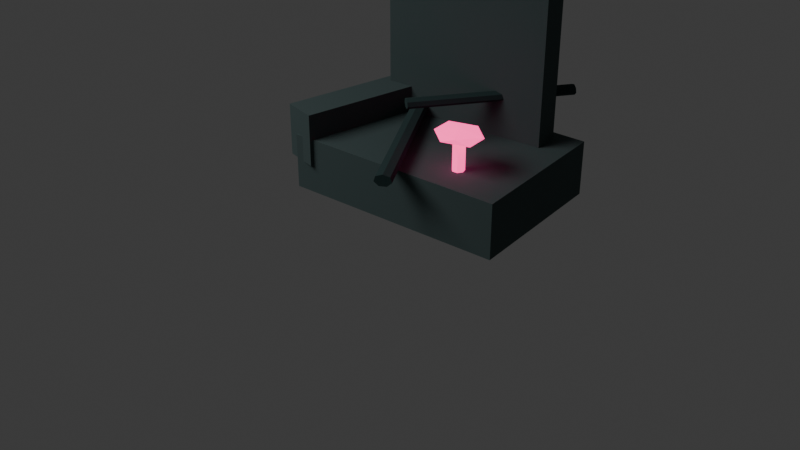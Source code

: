 # Source: df_v2_ruined_shrine_a.blend  (saved by Blender 5.1.30; exported with 4.5.12 LTS)
import bpy
from mathutils import Matrix  # noqa: F401  (used for matrix-valued properties, if any)

bpy.ops.wm.read_factory_settings(use_empty=True)
scene = bpy.context.scene
scene.name = 'Scene'

# ---- collections
col_collection = bpy.data.collections.new('Collection'); scene.collection.children.link(col_collection)

# ---- materials (node trees are filled in below, after node groups)
mat_desaturated_teal_stone = bpy.data.materials.new('desaturated_teal_stone')
mat_desaturated_teal_stone.diffuse_color = (0.055, 0.085, 0.085, 1.0)
mat_blue_black_roots = bpy.data.materials.new('blue_black_roots')
mat_blue_black_roots.diffuse_color = (0.015, 0.04, 0.04, 1.0)
mat_hot_pink_mushroom_glow = bpy.data.materials.new('hot_pink_mushroom_glow')
mat_hot_pink_mushroom_glow.diffuse_color = (1.0, 0.055, 0.29, 1.0)

# ---- material node trees
mat_desaturated_teal_stone.use_nodes = True; mat_desaturated_teal_stone.node_tree.nodes.clear()
_N = mat_desaturated_teal_stone.node_tree.nodes; _L = mat_desaturated_teal_stone.node_tree.links
n0 = _N.new('ShaderNodeBsdfPrincipled'); n0.name = 'Principled BSDF'; n0.location = (-200, 100)
n0.inputs[0].default_value = (0.055, 0.085, 0.085, 1.0)
n0.inputs[2].default_value = 0.95
n1 = _N.new('ShaderNodeOutputMaterial'); n1.name = 'Material Output'; n1.location = (200, 100)
_L.new(n0.outputs[0], n1.inputs[0])
n1.is_active_output = True
mat_blue_black_roots.use_nodes = True; mat_blue_black_roots.node_tree.nodes.clear()
_N = mat_blue_black_roots.node_tree.nodes; _L = mat_blue_black_roots.node_tree.links
n0 = _N.new('ShaderNodeBsdfPrincipled'); n0.name = 'Principled BSDF'; n0.location = (-200, 100)
n0.inputs[0].default_value = (0.015, 0.04, 0.04, 1.0)
n0.inputs[2].default_value = 0.95
n1 = _N.new('ShaderNodeOutputMaterial'); n1.name = 'Material Output'; n1.location = (200, 100)
_L.new(n0.outputs[0], n1.inputs[0])
n1.is_active_output = True
mat_hot_pink_mushroom_glow.use_nodes = True; mat_hot_pink_mushroom_glow.node_tree.nodes.clear()
_N = mat_hot_pink_mushroom_glow.node_tree.nodes; _L = mat_hot_pink_mushroom_glow.node_tree.links
n0 = _N.new('ShaderNodeBsdfPrincipled'); n0.name = 'Principled BSDF'; n0.location = (-200, 100)
n0.inputs[0].default_value = (1.0, 0.055, 0.29, 1.0)
n0.inputs[2].default_value = 0.95
n0.inputs[27].default_value = (1.0, 0.055, 0.29, 1.0)
n0.inputs[28].default_value = 2.2
n1 = _N.new('ShaderNodeOutputMaterial'); n1.name = 'Material Output'; n1.location = (200, 100)
_L.new(n0.outputs[0], n1.inputs[0])
n1.is_active_output = True

# ---- world
world_world = bpy.data.worlds.new('World'); scene.world = world_world
world_world.use_nodes = True; world_world.node_tree.nodes.clear()
_N = world_world.node_tree.nodes; _L = world_world.node_tree.links
n0 = _N.new('ShaderNodeOutputWorld'); n0.name = 'World Output'; n0.location = (200, 100)
n1 = _N.new('ShaderNodeBackground'); n1.name = 'Background'; n1.location = (-200, 100)
n1.inputs[0].default_value = (0.05088, 0.05088, 0.05088, 1.0)
_L.new(n1.outputs[0], n0.inputs[0])
n0.is_active_output = True
world_world.color = (0.05088, 0.05088, 0.05088)
world_world.sun_shadow_jitter_overblur = 0.0

# ---- cameras
cam_camera_017 = bpy.data.cameras.new('Camera.017')

# ---- lights
light_area_016 = bpy.data.lights.new('Area.016', 'AREA')
light_area_016.energy = 450.0
light_area_016.size = 5.0
light_area_016.size_y = 1.0

# ---- meshes
me_cube_019 = bpy.data.meshes.new('Cube.019')
me_cube_019.from_pydata([(-0.725, -0.5, -0.18), (-0.725, -0.5, 0.18), (-0.725, 0.5, -0.18), (-0.725, 0.5, 0.18), (0.725, -0.5, -0.18), (0.725, -0.5, 0.18), (0.725, 0.5, -0.18), (0.725, 0.5, 0.18)], [], [(0, 1, 3, 2), (2, 3, 7, 6), (6, 7, 5, 4), (4, 5, 1, 0), (2, 6, 4, 0), (7, 3, 1, 5)])
_uv = me_cube_019.uv_layers.new(name='UVMap')
_uv.uv.foreach_set('vector', [0.375, 0.0, 0.625, 0.0, 0.625, 0.25, 0.375, 0.25, 0.375, 0.25, 0.625, 0.25, 0.625, 0.5, 0.375, 0.5, 0.375, 0.5, 0.625, 0.5, 0.625, 0.75, 0.375, 0.75, 0.375, 0.75, 0.625, 0.75, 0.625, 1.0, 0.375, 1.0, 0.125, 0.5, 0.375, 0.5, 0.375, 0.75, 0.125, 0.75, 0.625, 0.5, 0.875, 0.5, 0.875, 0.75, 0.625, 0.75])
me_cube_019.materials.append(mat_desaturated_teal_stone)
me_cube_019.update()
me_cube_020 = bpy.data.meshes.new('Cube.020')
me_cube_020.from_pydata([(-0.55, -0.09, -0.625), (-0.55, -0.09, 0.625), (-0.55, 0.09, -0.625), (-0.55, 0.09, 0.625), (0.55, -0.09, -0.625), (0.55, -0.09, 0.625), (0.55, 0.09, -0.625), (0.55, 0.09, 0.625)], [], [(0, 1, 3, 2), (2, 3, 7, 6), (6, 7, 5, 4), (4, 5, 1, 0), (2, 6, 4, 0), (7, 3, 1, 5)])
_uv = me_cube_020.uv_layers.new(name='UVMap')
_uv.uv.foreach_set('vector', [0.375, 0.0, 0.625, 0.0, 0.625, 0.25, 0.375, 0.25, 0.375, 0.25, 0.625, 0.25, 0.625, 0.5, 0.375, 0.5, 0.375, 0.5, 0.625, 0.5, 0.625, 0.75, 0.375, 0.75, 0.375, 0.75, 0.625, 0.75, 0.625, 1.0, 0.375, 1.0, 0.125, 0.5, 0.375, 0.5, 0.375, 0.75, 0.125, 0.75, 0.625, 0.5, 0.875, 0.5, 0.875, 0.75, 0.625, 0.75])
me_cube_020.materials.append(mat_desaturated_teal_stone)
me_cube_020.update()
me_cube_021 = bpy.data.meshes.new('Cube.021')
me_cube_021.from_pydata([(-0.11, -0.43, -0.17), (-0.11, -0.43, 0.17), (-0.11, 0.43, -0.17), (-0.11, 0.43, 0.17), (0.11, -0.43, -0.17), (0.11, -0.43, 0.17), (0.11, 0.43, -0.17), (0.11, 0.43, 0.17)], [], [(0, 1, 3, 2), (2, 3, 7, 6), (6, 7, 5, 4), (4, 5, 1, 0), (2, 6, 4, 0), (7, 3, 1, 5)])
_uv = me_cube_021.uv_layers.new(name='UVMap')
_uv.uv.foreach_set('vector', [0.375, 0.0, 0.625, 0.0, 0.625, 0.25, 0.375, 0.25, 0.375, 0.25, 0.625, 0.25, 0.625, 0.5, 0.375, 0.5, 0.375, 0.5, 0.625, 0.5, 0.625, 0.75, 0.375, 0.75, 0.375, 0.75, 0.625, 0.75, 0.625, 1.0, 0.375, 1.0, 0.125, 0.5, 0.375, 0.5, 0.375, 0.75, 0.125, 0.75, 0.625, 0.5, 0.875, 0.5, 0.875, 0.75, 0.625, 0.75])
me_cube_021.materials.append(mat_desaturated_teal_stone)
me_cube_021.update()
me_cylinder_092 = bpy.data.meshes.new('Cylinder.092')
me_cylinder_092.from_pydata([(4.853e-23, 0.0396, -0.625), (-4.853e-23, 0.0396, 0.625), (0.043, 0.02469, -0.625), (0.043, 0.02469, 0.625), (0.05362, -0.008812, -0.625), (0.05362, -0.008812, 0.625), (0.02386, -0.03568, -0.625), (0.02386, -0.03568, 0.625), (-0.02386, -0.03568, -0.625), (-0.02386, -0.03568, 0.625), (-0.05362, -0.008812, -0.625), (-0.05362, -0.008812, 0.625), (-0.043, 0.02469, -0.625), (-0.043, 0.02469, 0.625)], [], [(0, 1, 3, 2), (2, 3, 5, 4), (4, 5, 7, 6), (6, 7, 9, 8), (8, 9, 11, 10), (3, 1, 13, 11, 9, 7, 5), (10, 11, 13, 12), (12, 13, 1, 0), (0, 2, 4, 6, 8, 10, 12)])
_uv = me_cylinder_092.uv_layers.new(name='UVMap')
_uv.uv.foreach_set('vector', [1.0, 0.5, 1.0, 1.0, 0.8571, 1.0, 0.8571, 0.5, 0.8571, 0.5, 0.8571, 1.0, 0.7143, 1.0, 0.7143, 0.5, 0.7143, 0.5, 0.7143, 1.0, 0.5714, 1.0, 0.5714, 0.5, 0.5714, 0.5, 0.5714, 1.0, 0.4286, 1.0, 0.4286, 0.5, 0.4286, 0.5, 0.4286, 1.0, 0.2857, 1.0, 0.2857, 0.5, 0.4376, 0.3996, 0.25, 0.49, 0.06236, 0.3996, 0.01602, 0.1966, 0.1459, 0.03377, 0.3541, 0.03377, 0.484, 0.1966, 0.2857, 0.5, 0.2857, 1.0, 0.1429, 1.0, 0.1429, 0.5, 0.1429, 0.5, 0.1429, 1.0, 2.98e-08, 1.0, 2.98e-08, 0.5, 0.75, 0.49, 0.9376, 0.3996, 0.984, 0.1966, 0.8541, 0.03377, 0.6459, 0.03377, 0.516, 0.1966, 0.5624, 0.3996])
me_cylinder_092.materials.append(mat_blue_black_roots)
me_cylinder_092.update()
me_cylinder_093 = bpy.data.meshes.new('Cylinder.093')
me_cylinder_093.from_pydata([(-4.076e-23, 0.0324, -0.525), (4.076e-23, 0.0324, 0.525), (0.03518, 0.0202, -0.525), (0.03518, 0.0202, 0.525), (0.04387, -0.00721, -0.525), (0.04387, -0.00721, 0.525), (0.01952, -0.02919, -0.525), (0.01952, -0.02919, 0.525), (-0.01952, -0.02919, -0.525), (-0.01952, -0.02919, 0.525), (-0.04387, -0.00721, -0.525), (-0.04387, -0.00721, 0.525), (-0.03518, 0.0202, -0.525), (-0.03518, 0.0202, 0.525)], [], [(0, 1, 3, 2), (2, 3, 5, 4), (4, 5, 7, 6), (6, 7, 9, 8), (8, 9, 11, 10), (3, 1, 13, 11, 9, 7, 5), (10, 11, 13, 12), (12, 13, 1, 0), (0, 2, 4, 6, 8, 10, 12)])
_uv = me_cylinder_093.uv_layers.new(name='UVMap')
_uv.uv.foreach_set('vector', [1.0, 0.5, 1.0, 1.0, 0.8571, 1.0, 0.8571, 0.5, 0.8571, 0.5, 0.8571, 1.0, 0.7143, 1.0, 0.7143, 0.5, 0.7143, 0.5, 0.7143, 1.0, 0.5714, 1.0, 0.5714, 0.5, 0.5714, 0.5, 0.5714, 1.0, 0.4286, 1.0, 0.4286, 0.5, 0.4286, 0.5, 0.4286, 1.0, 0.2857, 1.0, 0.2857, 0.5, 0.4376, 0.3996, 0.25, 0.49, 0.06236, 0.3996, 0.01602, 0.1966, 0.1459, 0.03377, 0.3541, 0.03377, 0.484, 0.1966, 0.2857, 0.5, 0.2857, 1.0, 0.1429, 1.0, 0.1429, 0.5, 0.1429, 0.5, 0.1429, 1.0, 2.98e-08, 1.0, 2.98e-08, 0.5, 0.75, 0.49, 0.9376, 0.3996, 0.984, 0.1966, 0.8541, 0.03377, 0.6459, 0.03377, 0.516, 0.1966, 0.5624, 0.3996])
me_cylinder_093.materials.append(mat_blue_black_roots)
me_cylinder_093.update()
me_cylinder_094 = bpy.data.meshes.new('Cylinder.094')
me_cylinder_094.from_pydata([(0.0, 0.04, -0.1375), (0.0, 0.04, 0.1375), (0.03127, 0.02494, -0.1375), (0.03127, 0.02494, 0.1375), (0.039, -0.008901, -0.1375), (0.039, -0.008901, 0.1375), (0.01736, -0.03604, -0.1375), (0.01736, -0.03604, 0.1375), (-0.01736, -0.03604, -0.1375), (-0.01736, -0.03604, 0.1375), (-0.039, -0.008901, -0.1375), (-0.039, -0.008901, 0.1375), (-0.03127, 0.02494, -0.1375), (-0.03127, 0.02494, 0.1375)], [], [(0, 1, 3, 2), (2, 3, 5, 4), (4, 5, 7, 6), (6, 7, 9, 8), (8, 9, 11, 10), (3, 1, 13, 11, 9, 7, 5), (10, 11, 13, 12), (12, 13, 1, 0), (0, 2, 4, 6, 8, 10, 12)])
_uv = me_cylinder_094.uv_layers.new(name='UVMap')
_uv.uv.foreach_set('vector', [1.0, 0.5, 1.0, 1.0, 0.8571, 1.0, 0.8571, 0.5, 0.8571, 0.5, 0.8571, 1.0, 0.7143, 1.0, 0.7143, 0.5, 0.7143, 0.5, 0.7143, 1.0, 0.5714, 1.0, 0.5714, 0.5, 0.5714, 0.5, 0.5714, 1.0, 0.4286, 1.0, 0.4286, 0.5, 0.4286, 0.5, 0.4286, 1.0, 0.2857, 1.0, 0.2857, 0.5, 0.4376, 0.3996, 0.25, 0.49, 0.06236, 0.3996, 0.01602, 0.1966, 0.1459, 0.03377, 0.3541, 0.03377, 0.484, 0.1966, 0.2857, 0.5, 0.2857, 1.0, 0.1429, 1.0, 0.1429, 0.5, 0.1429, 0.5, 0.1429, 1.0, 2.98e-08, 1.0, 2.98e-08, 0.5, 0.75, 0.49, 0.9376, 0.3996, 0.984, 0.1966, 0.8541, 0.03377, 0.6459, 0.03377, 0.516, 0.1966, 0.5624, 0.3996])
me_cylinder_094.materials.append(mat_hot_pink_mushroom_glow)
me_cylinder_094.update()
me_icosphere_029 = bpy.data.meshes.new('Icosphere.029')
me_icosphere_029.from_pydata([(0.0, 0.0, -0.0456), (0.1259, -0.07255, -0.02039), (-0.04809, -0.1174, -0.02039), (-0.1556, 0.0, -0.02039), (-0.04809, 0.1174, -0.02039), (0.1259, 0.07255, -0.02039), (0.04809, -0.1174, 0.02039), (-0.1259, -0.07255, 0.02039), (-0.1259, 0.07255, 0.02039), (0.04809, 0.1174, 0.02039), (0.1556, 0.0, 0.02039), (0.0, 0.0, 0.0456)], [], [(0, 1, 2), (1, 0, 5), (0, 2, 3), (0, 3, 4), (0, 4, 5), (1, 5, 10), (2, 1, 6), (3, 2, 7), (4, 3, 8), (5, 4, 9), (1, 10, 6), (2, 6, 7), (3, 7, 8), (4, 8, 9), (5, 9, 10), (6, 10, 11), (7, 6, 11), (8, 7, 11), (9, 8, 11), (10, 9, 11)])
_uv = me_icosphere_029.uv_layers.new(name='UVMap')
_uv.uv.foreach_set('vector', [0.1818, 0.0, 0.2727, 0.1575, 0.09091, 0.1575, 0.2727, 0.1575, 0.3636, 0.0, 0.4545, 0.1575, 0.9091, 0.0, 1.0, 0.1575, 0.8182, 0.1575, 0.7273, 0.0, 0.8182, 0.1575, 0.6364, 0.1575, 0.5455, 0.0, 0.6364, 0.1575, 0.4545, 0.1575, 0.2727, 0.1575, 0.4545, 0.1575, 0.3636, 0.3149, 0.09091, 0.1575, 0.2727, 0.1575, 0.1818, 0.3149, 0.8182, 0.1575, 1.0, 0.1575, 0.9091, 0.3149, 0.6364, 0.1575, 0.8182, 0.1575, 0.7273, 0.3149, 0.4545, 0.1575, 0.6364, 0.1575, 0.5455, 0.3149, 0.2727, 0.1575, 0.3636, 0.3149, 0.1818, 0.3149, 0.09091, 0.1575, 0.1818, 0.3149, 0.0, 0.3149, 0.8182, 0.1575, 0.9091, 0.3149, 0.7273, 0.3149, 0.6364, 0.1575, 0.7273, 0.3149, 0.5455, 0.3149, 0.4545, 0.1575, 0.5455, 0.3149, 0.3636, 0.3149, 0.1818, 0.3149, 0.3636, 0.3149, 0.2727, 0.4724, 0.0, 0.3149, 0.1818, 0.3149, 0.09091, 0.4724, 0.7273, 0.3149, 0.9091, 0.3149, 0.8182, 0.4724, 0.5455, 0.3149, 0.7273, 0.3149, 0.6364, 0.4724, 0.3636, 0.3149, 0.5455, 0.3149, 0.4545, 0.4724])
me_icosphere_029.materials.append(mat_hot_pink_mushroom_glow)
me_icosphere_029.update()

# ---- objects
ob_broken_plinth = bpy.data.objects.new('broken_plinth', me_cube_019)
ob_rear_slab = bpy.data.objects.new('rear_slab', me_cube_020)
ob_fallen_side_slab = bpy.data.objects.new('fallen_side_slab', me_cube_021)
ob_overgrown_root_0 = bpy.data.objects.new('overgrown_root_0', me_cylinder_092)
ob_overgrown_root_1 = bpy.data.objects.new('overgrown_root_1', me_cylinder_093)
ob_shrine_glow_mushroom_stem = bpy.data.objects.new('shrine_glow_mushroom_stem', me_cylinder_094)
ob_shrine_glow_mushroom_cap = bpy.data.objects.new('shrine_glow_mushroom_cap', me_icosphere_029)
ob_preview_cool_key = bpy.data.objects.new('preview_cool_key', light_area_016)
ob_camera = bpy.data.objects.new('Camera', cam_camera_017)

# ---- transforms, parenting, visibility, modifiers, constraints
ob_broken_plinth.location = (0.0, 0.0, 0.18)
ob_rear_slab.location = (0.0, 0.32, 0.88)
ob_rear_slab.rotation_euler = (0.0, 0.0, 0.04)
ob_fallen_side_slab.location = (-0.58, -0.08, 0.36)
ob_fallen_side_slab.rotation_euler = (0.0, 0.0, -0.28)
ob_overgrown_root_0.location = (-0.12, -0.18, 0.42)
ob_overgrown_root_0.rotation_euler = (1.571, 0.0, 0.45)
ob_overgrown_root_1.location = (0.22, 0.22, 0.62)
ob_overgrown_root_1.rotation_euler = (1.571, 0.0, -0.7)
ob_shrine_glow_mushroom_stem.location = (0.34, -0.28, 0.42)
ob_shrine_glow_mushroom_cap.location = (0.34, -0.28, 0.59)
ob_preview_cool_key.location = (-4.0, -5.0, 6.0)
ob_camera.location = (3.6, -5.0, 3.3)
ob_camera.rotation_euler = (1.047, 0.0, 0.6632)

# ---- collection membership
col_collection.objects.link(ob_broken_plinth)
col_collection.objects.link(ob_rear_slab)
col_collection.objects.link(ob_fallen_side_slab)
col_collection.objects.link(ob_overgrown_root_0)
col_collection.objects.link(ob_overgrown_root_1)
col_collection.objects.link(ob_shrine_glow_mushroom_stem)
col_collection.objects.link(ob_shrine_glow_mushroom_cap)
col_collection.objects.link(ob_preview_cool_key)
col_collection.objects.link(ob_camera)

# ---- scene / render settings (as saved in the file)
scene.camera = ob_camera
scene.frame_start = 1; scene.frame_end = 250; scene.frame_set(1)
scene.render.engine = 'BLENDER_EEVEE_NEXT'
scene.render.bake_bias = 0.0
scene.render.bake_samples = 0
scene.cycles.sampling_pattern = 'TABULATED_SOBOL'
scene.eevee.use_volume_custom_range = False
bpy.context.view_layer.update()

